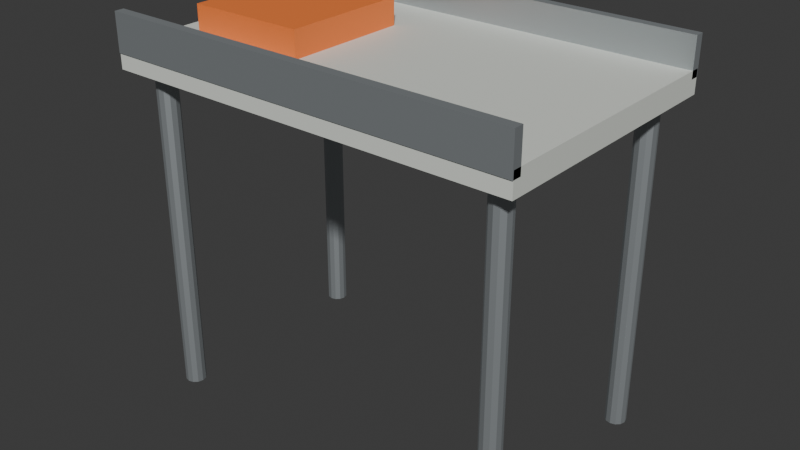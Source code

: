 # Source: bait_work_table.blend  (saved by Blender 5.2.45; exported with 4.5.12 LTS)
import bpy
from mathutils import Matrix  # noqa: F401  (used for matrix-valued properties, if any)

bpy.ops.wm.read_factory_settings(use_empty=True)
scene = bpy.context.scene
scene.name = 'Scene'

# ---- collections
col_collection = bpy.data.collections.new('Collection'); scene.collection.children.link(col_collection)

# ---- materials (node trees are filled in below, after node groups)
mat_fixed_stainless = bpy.data.materials.new('Fixed_Stainless')
mat_fixed_stainless.diffuse_color = (0.52, 0.56, 0.58, 1.0)
mat_warm_white_marine_enamel = bpy.data.materials.new('Warm white marine enamel')
mat_warm_white_marine_enamel.diffuse_color = (0.76, 0.79, 0.73, 1.0)
mat_fixed_floatorange = bpy.data.materials.new('Fixed_FloatOrange')
mat_fixed_floatorange.diffuse_color = (0.95, 0.22, 0.045, 1.0)

# ---- material node trees
mat_fixed_stainless.use_nodes = True; mat_fixed_stainless.node_tree.nodes.clear()
_N = mat_fixed_stainless.node_tree.nodes; _L = mat_fixed_stainless.node_tree.links
n0 = _N.new('ShaderNodeBsdfPrincipled'); n0.name = 'Principled BSDF'; n0.location = (-200, 100)
n0.inputs[0].default_value = (0.52, 0.56, 0.58, 1.0)
n0.inputs[1].default_value = 0.8
n0.inputs[2].default_value = 0.55
n0.inputs[10].default_value = 0.005
n1 = _N.new('ShaderNodeOutputMaterial'); n1.name = 'Material Output'; n1.location = (200, 100)
_L.new(n0.outputs[0], n1.inputs[0])
n1.is_active_output = True
mat_warm_white_marine_enamel.use_nodes = True; mat_warm_white_marine_enamel.node_tree.nodes.clear()
_N = mat_warm_white_marine_enamel.node_tree.nodes; _L = mat_warm_white_marine_enamel.node_tree.links
n0 = _N.new('ShaderNodeBsdfPrincipled'); n0.name = 'Principled BSDF'; n0.location = (-200, 100)
n0.inputs[0].default_value = (0.76, 0.79, 0.73, 1.0)
n0.inputs[2].default_value = 0.55
n0.inputs[10].default_value = 0.005
n1 = _N.new('ShaderNodeOutputMaterial'); n1.name = 'Material Output'; n1.location = (200, 100)
_L.new(n0.outputs[0], n1.inputs[0])
n1.is_active_output = True
mat_fixed_floatorange.use_nodes = True; mat_fixed_floatorange.node_tree.nodes.clear()
_N = mat_fixed_floatorange.node_tree.nodes; _L = mat_fixed_floatorange.node_tree.links
n0 = _N.new('ShaderNodeBsdfPrincipled'); n0.name = 'Principled BSDF'; n0.location = (-200, 100)
n0.inputs[0].default_value = (0.95, 0.22, 0.045, 1.0)
n0.inputs[2].default_value = 0.55
n0.inputs[10].default_value = 0.005
n1 = _N.new('ShaderNodeOutputMaterial'); n1.name = 'Material Output'; n1.location = (200, 100)
_L.new(n0.outputs[0], n1.inputs[0])
n1.is_active_output = True

# ---- world
world_world = bpy.data.worlds.new('World'); scene.world = world_world
world_world.use_nodes = True; world_world.node_tree.nodes.clear()
_N = world_world.node_tree.nodes; _L = world_world.node_tree.links
n0 = _N.new('ShaderNodeOutputWorld'); n0.name = 'World Output'; n0.location = (200, 100)
n1 = _N.new('ShaderNodeBackground'); n1.name = 'Background'; n1.location = (-200, 100)
n1.inputs[0].default_value = (0.05088, 0.05088, 0.05088, 1.0)
_L.new(n1.outputs[0], n0.inputs[0])
n0.is_active_output = True
world_world.color = (0.05088, 0.05088, 0.05088)
world_world.sun_shadow_jitter_overblur = 0.0

# ---- meshes
me_cylinder_013 = bpy.data.meshes.new('Cylinder.013')
me_cylinder_013.from_pydata([(4.077e-09, -0.027, -0.44), (4.077e-09, -0.027, 0.44), (-0.0135, -0.02338, -0.44), (-0.0135, -0.02338, 0.44), (-0.02338, -0.0135, -0.44), (-0.02338, -0.0135, 0.44), (-0.027, -4.077e-09, -0.44), (-0.027, -4.077e-09, 0.44), (-0.02338, 0.0135, -0.44), (-0.02338, 0.0135, 0.44), (-0.0135, 0.02338, -0.44), (-0.0135, 0.02338, 0.44), (-4.077e-09, 0.027, -0.44), (-4.077e-09, 0.027, 0.44), (0.0135, 0.02338, -0.44), (0.0135, 0.02338, 0.44), (0.02338, 0.0135, -0.44), (0.02338, 0.0135, 0.44), (0.027, 4.077e-09, -0.44), (0.027, 4.077e-09, 0.44), (0.02338, -0.0135, -0.44), (0.02338, -0.0135, 0.44), (0.0135, -0.02338, -0.44), (0.0135, -0.02338, 0.44)], [], [(0, 1, 3, 2), (2, 3, 5, 4), (4, 5, 7, 6), (6, 7, 9, 8), (8, 9, 11, 10), (10, 11, 13, 12), (12, 13, 15, 14), (14, 15, 17, 16), (16, 17, 19, 18), (18, 19, 21, 20), (3, 1, 23, 21, 19, 17, 15, 13, 11, 9, 7, 5), (20, 21, 23, 22), (22, 23, 1, 0), (0, 2, 4, 6, 8, 10, 12, 14, 16, 18, 20, 22)])
_uv = me_cylinder_013.uv_layers.new(name='UVMap')
_uv.uv.foreach_set('vector', [1.0, 0.5, 1.0, 1.0, 0.9167, 1.0, 0.9167, 0.5, 0.9167, 0.5, 0.9167, 1.0, 0.8333, 1.0, 0.8333, 0.5, 0.8333, 0.5, 0.8333, 1.0, 0.75, 1.0, 0.75, 0.5, 0.75, 0.5, 0.75, 1.0, 0.6667, 1.0, 0.6667, 0.5, 0.6667, 0.5, 0.6667, 1.0, 0.5833, 1.0, 0.5833, 0.5, 0.5833, 0.5, 0.5833, 1.0, 0.5, 1.0, 0.5, 0.5, 0.5, 0.5, 0.5, 1.0, 0.4167, 1.0, 0.4167, 0.5, 0.4167, 0.5, 0.4167, 1.0, 0.3333, 1.0, 0.3333, 0.5, 0.3333, 0.5, 0.3333, 1.0, 0.25, 1.0, 0.25, 0.5, 0.25, 0.5, 0.25, 1.0, 0.1667, 1.0, 0.1667, 0.5, 0.37, 0.4578, 0.25, 0.49, 0.13, 0.4578, 0.04215, 0.37, 0.01, 0.25, 0.04215, 0.13, 0.13, 0.04215, 0.25, 0.01, 0.37, 0.04215, 0.4578, 0.13, 0.49, 0.25, 0.4578, 0.37, 0.1667, 0.5, 0.1667, 1.0, 0.08333, 1.0, 0.08333, 0.5, 0.08333, 0.5, 0.08333, 1.0, 7.451e-08, 1.0, 7.451e-08, 0.5, 0.75, 0.49, 0.87, 0.4578, 0.9578, 0.37, 0.99, 0.25, 0.9578, 0.13, 0.87, 0.04215, 0.75, 0.01, 0.63, 0.04215, 0.5422, 0.13, 0.51, 0.25, 0.5422, 0.37, 0.63, 0.4578])
me_cylinder_013.materials.append(mat_fixed_stainless)
me_cylinder_013.update()
me_cylinder_014 = bpy.data.meshes.new('Cylinder.014')
me_cylinder_014.from_pydata([(4.077e-09, -0.027, -0.44), (4.077e-09, -0.027, 0.44), (-0.0135, -0.02338, -0.44), (-0.0135, -0.02338, 0.44), (-0.02338, -0.0135, -0.44), (-0.02338, -0.0135, 0.44), (-0.027, -4.077e-09, -0.44), (-0.027, -4.077e-09, 0.44), (-0.02338, 0.0135, -0.44), (-0.02338, 0.0135, 0.44), (-0.0135, 0.02338, -0.44), (-0.0135, 0.02338, 0.44), (-4.077e-09, 0.027, -0.44), (-4.077e-09, 0.027, 0.44), (0.0135, 0.02338, -0.44), (0.0135, 0.02338, 0.44), (0.02338, 0.0135, -0.44), (0.02338, 0.0135, 0.44), (0.027, 4.077e-09, -0.44), (0.027, 4.077e-09, 0.44), (0.02338, -0.0135, -0.44), (0.02338, -0.0135, 0.44), (0.0135, -0.02338, -0.44), (0.0135, -0.02338, 0.44)], [], [(0, 1, 3, 2), (2, 3, 5, 4), (4, 5, 7, 6), (6, 7, 9, 8), (8, 9, 11, 10), (10, 11, 13, 12), (12, 13, 15, 14), (14, 15, 17, 16), (16, 17, 19, 18), (18, 19, 21, 20), (3, 1, 23, 21, 19, 17, 15, 13, 11, 9, 7, 5), (20, 21, 23, 22), (22, 23, 1, 0), (0, 2, 4, 6, 8, 10, 12, 14, 16, 18, 20, 22)])
_uv = me_cylinder_014.uv_layers.new(name='UVMap')
_uv.uv.foreach_set('vector', [1.0, 0.5, 1.0, 1.0, 0.9167, 1.0, 0.9167, 0.5, 0.9167, 0.5, 0.9167, 1.0, 0.8333, 1.0, 0.8333, 0.5, 0.8333, 0.5, 0.8333, 1.0, 0.75, 1.0, 0.75, 0.5, 0.75, 0.5, 0.75, 1.0, 0.6667, 1.0, 0.6667, 0.5, 0.6667, 0.5, 0.6667, 1.0, 0.5833, 1.0, 0.5833, 0.5, 0.5833, 0.5, 0.5833, 1.0, 0.5, 1.0, 0.5, 0.5, 0.5, 0.5, 0.5, 1.0, 0.4167, 1.0, 0.4167, 0.5, 0.4167, 0.5, 0.4167, 1.0, 0.3333, 1.0, 0.3333, 0.5, 0.3333, 0.5, 0.3333, 1.0, 0.25, 1.0, 0.25, 0.5, 0.25, 0.5, 0.25, 1.0, 0.1667, 1.0, 0.1667, 0.5, 0.37, 0.4578, 0.25, 0.49, 0.13, 0.4578, 0.04215, 0.37, 0.01, 0.25, 0.04215, 0.13, 0.13, 0.04215, 0.25, 0.01, 0.37, 0.04215, 0.4578, 0.13, 0.49, 0.25, 0.4578, 0.37, 0.1667, 0.5, 0.1667, 1.0, 0.08333, 1.0, 0.08333, 0.5, 0.08333, 0.5, 0.08333, 1.0, 7.451e-08, 1.0, 7.451e-08, 0.5, 0.75, 0.49, 0.87, 0.4578, 0.9578, 0.37, 0.99, 0.25, 0.9578, 0.13, 0.87, 0.04215, 0.75, 0.01, 0.63, 0.04215, 0.5422, 0.13, 0.51, 0.25, 0.5422, 0.37, 0.63, 0.4578])
me_cylinder_014.materials.append(mat_fixed_stainless)
me_cylinder_014.update()
me_cylinder_015 = bpy.data.meshes.new('Cylinder.015')
me_cylinder_015.from_pydata([(4.077e-09, -0.027, -0.44), (4.077e-09, -0.027, 0.44), (-0.0135, -0.02338, -0.44), (-0.0135, -0.02338, 0.44), (-0.02338, -0.0135, -0.44), (-0.02338, -0.0135, 0.44), (-0.027, -4.077e-09, -0.44), (-0.027, -4.077e-09, 0.44), (-0.02338, 0.0135, -0.44), (-0.02338, 0.0135, 0.44), (-0.0135, 0.02338, -0.44), (-0.0135, 0.02338, 0.44), (-4.077e-09, 0.027, -0.44), (-4.077e-09, 0.027, 0.44), (0.0135, 0.02338, -0.44), (0.0135, 0.02338, 0.44), (0.02338, 0.0135, -0.44), (0.02338, 0.0135, 0.44), (0.027, 4.077e-09, -0.44), (0.027, 4.077e-09, 0.44), (0.02338, -0.0135, -0.44), (0.02338, -0.0135, 0.44), (0.0135, -0.02338, -0.44), (0.0135, -0.02338, 0.44)], [], [(0, 1, 3, 2), (2, 3, 5, 4), (4, 5, 7, 6), (6, 7, 9, 8), (8, 9, 11, 10), (10, 11, 13, 12), (12, 13, 15, 14), (14, 15, 17, 16), (16, 17, 19, 18), (18, 19, 21, 20), (3, 1, 23, 21, 19, 17, 15, 13, 11, 9, 7, 5), (20, 21, 23, 22), (22, 23, 1, 0), (0, 2, 4, 6, 8, 10, 12, 14, 16, 18, 20, 22)])
_uv = me_cylinder_015.uv_layers.new(name='UVMap')
_uv.uv.foreach_set('vector', [1.0, 0.5, 1.0, 1.0, 0.9167, 1.0, 0.9167, 0.5, 0.9167, 0.5, 0.9167, 1.0, 0.8333, 1.0, 0.8333, 0.5, 0.8333, 0.5, 0.8333, 1.0, 0.75, 1.0, 0.75, 0.5, 0.75, 0.5, 0.75, 1.0, 0.6667, 1.0, 0.6667, 0.5, 0.6667, 0.5, 0.6667, 1.0, 0.5833, 1.0, 0.5833, 0.5, 0.5833, 0.5, 0.5833, 1.0, 0.5, 1.0, 0.5, 0.5, 0.5, 0.5, 0.5, 1.0, 0.4167, 1.0, 0.4167, 0.5, 0.4167, 0.5, 0.4167, 1.0, 0.3333, 1.0, 0.3333, 0.5, 0.3333, 0.5, 0.3333, 1.0, 0.25, 1.0, 0.25, 0.5, 0.25, 0.5, 0.25, 1.0, 0.1667, 1.0, 0.1667, 0.5, 0.37, 0.4578, 0.25, 0.49, 0.13, 0.4578, 0.04215, 0.37, 0.01, 0.25, 0.04215, 0.13, 0.13, 0.04215, 0.25, 0.01, 0.37, 0.04215, 0.4578, 0.13, 0.49, 0.25, 0.4578, 0.37, 0.1667, 0.5, 0.1667, 1.0, 0.08333, 1.0, 0.08333, 0.5, 0.08333, 0.5, 0.08333, 1.0, 7.451e-08, 1.0, 7.451e-08, 0.5, 0.75, 0.49, 0.87, 0.4578, 0.9578, 0.37, 0.99, 0.25, 0.9578, 0.13, 0.87, 0.04215, 0.75, 0.01, 0.63, 0.04215, 0.5422, 0.13, 0.51, 0.25, 0.5422, 0.37, 0.63, 0.4578])
me_cylinder_015.materials.append(mat_fixed_stainless)
me_cylinder_015.update()
me_cylinder_016 = bpy.data.meshes.new('Cylinder.016')
me_cylinder_016.from_pydata([(4.077e-09, -0.027, -0.44), (4.077e-09, -0.027, 0.44), (-0.0135, -0.02338, -0.44), (-0.0135, -0.02338, 0.44), (-0.02338, -0.0135, -0.44), (-0.02338, -0.0135, 0.44), (-0.027, -4.077e-09, -0.44), (-0.027, -4.077e-09, 0.44), (-0.02338, 0.0135, -0.44), (-0.02338, 0.0135, 0.44), (-0.0135, 0.02338, -0.44), (-0.0135, 0.02338, 0.44), (-4.077e-09, 0.027, -0.44), (-4.077e-09, 0.027, 0.44), (0.0135, 0.02338, -0.44), (0.0135, 0.02338, 0.44), (0.02338, 0.0135, -0.44), (0.02338, 0.0135, 0.44), (0.027, 4.077e-09, -0.44), (0.027, 4.077e-09, 0.44), (0.02338, -0.0135, -0.44), (0.02338, -0.0135, 0.44), (0.0135, -0.02338, -0.44), (0.0135, -0.02338, 0.44)], [], [(0, 1, 3, 2), (2, 3, 5, 4), (4, 5, 7, 6), (6, 7, 9, 8), (8, 9, 11, 10), (10, 11, 13, 12), (12, 13, 15, 14), (14, 15, 17, 16), (16, 17, 19, 18), (18, 19, 21, 20), (3, 1, 23, 21, 19, 17, 15, 13, 11, 9, 7, 5), (20, 21, 23, 22), (22, 23, 1, 0), (0, 2, 4, 6, 8, 10, 12, 14, 16, 18, 20, 22)])
_uv = me_cylinder_016.uv_layers.new(name='UVMap')
_uv.uv.foreach_set('vector', [1.0, 0.5, 1.0, 1.0, 0.9167, 1.0, 0.9167, 0.5, 0.9167, 0.5, 0.9167, 1.0, 0.8333, 1.0, 0.8333, 0.5, 0.8333, 0.5, 0.8333, 1.0, 0.75, 1.0, 0.75, 0.5, 0.75, 0.5, 0.75, 1.0, 0.6667, 1.0, 0.6667, 0.5, 0.6667, 0.5, 0.6667, 1.0, 0.5833, 1.0, 0.5833, 0.5, 0.5833, 0.5, 0.5833, 1.0, 0.5, 1.0, 0.5, 0.5, 0.5, 0.5, 0.5, 1.0, 0.4167, 1.0, 0.4167, 0.5, 0.4167, 0.5, 0.4167, 1.0, 0.3333, 1.0, 0.3333, 0.5, 0.3333, 0.5, 0.3333, 1.0, 0.25, 1.0, 0.25, 0.5, 0.25, 0.5, 0.25, 1.0, 0.1667, 1.0, 0.1667, 0.5, 0.37, 0.4578, 0.25, 0.49, 0.13, 0.4578, 0.04215, 0.37, 0.01, 0.25, 0.04215, 0.13, 0.13, 0.04215, 0.25, 0.01, 0.37, 0.04215, 0.4578, 0.13, 0.49, 0.25, 0.4578, 0.37, 0.1667, 0.5, 0.1667, 1.0, 0.08333, 1.0, 0.08333, 0.5, 0.08333, 0.5, 0.08333, 1.0, 7.451e-08, 1.0, 7.451e-08, 0.5, 0.75, 0.49, 0.87, 0.4578, 0.9578, 0.37, 0.99, 0.25, 0.9578, 0.13, 0.87, 0.04215, 0.75, 0.01, 0.63, 0.04215, 0.5422, 0.13, 0.51, 0.25, 0.5422, 0.37, 0.63, 0.4578])
me_cylinder_016.materials.append(mat_fixed_stainless)
me_cylinder_016.update()
me_cube_002 = bpy.data.meshes.new('Cube.002')
me_cube_002.from_pydata([(-0.55, -0.35, -0.03), (-0.55, -0.35, 0.03), (-0.55, 0.35, -0.03), (-0.55, 0.35, 0.03), (0.55, -0.35, -0.03), (0.55, -0.35, 0.03), (0.55, 0.35, -0.03), (0.55, 0.35, 0.03)], [], [(0, 1, 3, 2), (2, 3, 7, 6), (6, 7, 5, 4), (4, 5, 1, 0), (2, 6, 4, 0), (7, 3, 1, 5)])
_uv = me_cube_002.uv_layers.new(name='UVMap')
_uv.uv.foreach_set('vector', [0.375, 0.0, 0.625, 0.0, 0.625, 0.25, 0.375, 0.25, 0.375, 0.25, 0.625, 0.25, 0.625, 0.5, 0.375, 0.5, 0.375, 0.5, 0.625, 0.5, 0.625, 0.75, 0.375, 0.75, 0.375, 0.75, 0.625, 0.75, 0.625, 1.0, 0.375, 1.0, 0.125, 0.5, 0.375, 0.5, 0.375, 0.75, 0.125, 0.75, 0.625, 0.5, 0.875, 0.5, 0.875, 0.75, 0.625, 0.75])
me_cube_002.materials.append(mat_warm_white_marine_enamel)
me_cube_002.update()
me_cube_003 = bpy.data.meshes.new('Cube.003')
me_cube_003.from_pydata([(-0.55, -0.0125, -0.05), (-0.55, -0.0125, 0.05), (-0.55, 0.0125, -0.05), (-0.55, 0.0125, 0.05), (0.55, -0.0125, -0.05), (0.55, -0.0125, 0.05), (0.55, 0.0125, -0.05), (0.55, 0.0125, 0.05)], [], [(0, 1, 3, 2), (2, 3, 7, 6), (6, 7, 5, 4), (4, 5, 1, 0), (2, 6, 4, 0), (7, 3, 1, 5)])
_uv = me_cube_003.uv_layers.new(name='UVMap')
_uv.uv.foreach_set('vector', [0.375, 0.0, 0.625, 0.0, 0.625, 0.25, 0.375, 0.25, 0.375, 0.25, 0.625, 0.25, 0.625, 0.5, 0.375, 0.5, 0.375, 0.5, 0.625, 0.5, 0.625, 0.75, 0.375, 0.75, 0.375, 0.75, 0.625, 0.75, 0.625, 1.0, 0.375, 1.0, 0.125, 0.5, 0.375, 0.5, 0.375, 0.75, 0.125, 0.75, 0.625, 0.5, 0.875, 0.5, 0.875, 0.75, 0.625, 0.75])
me_cube_003.materials.append(mat_fixed_stainless)
me_cube_003.update()
me_cube_004 = bpy.data.meshes.new('Cube.004')
me_cube_004.from_pydata([(-0.55, -0.0125, -0.05), (-0.55, -0.0125, 0.05), (-0.55, 0.0125, -0.05), (-0.55, 0.0125, 0.05), (0.55, -0.0125, -0.05), (0.55, -0.0125, 0.05), (0.55, 0.0125, -0.05), (0.55, 0.0125, 0.05)], [], [(0, 1, 3, 2), (2, 3, 7, 6), (6, 7, 5, 4), (4, 5, 1, 0), (2, 6, 4, 0), (7, 3, 1, 5)])
_uv = me_cube_004.uv_layers.new(name='UVMap')
_uv.uv.foreach_set('vector', [0.375, 0.0, 0.625, 0.0, 0.625, 0.25, 0.375, 0.25, 0.375, 0.25, 0.625, 0.25, 0.625, 0.5, 0.375, 0.5, 0.375, 0.5, 0.625, 0.5, 0.625, 0.75, 0.375, 0.75, 0.375, 0.75, 0.625, 0.75, 0.625, 1.0, 0.375, 1.0, 0.125, 0.5, 0.375, 0.5, 0.375, 0.75, 0.125, 0.75, 0.625, 0.5, 0.875, 0.5, 0.875, 0.75, 0.625, 0.75])
me_cube_004.materials.append(mat_fixed_stainless)
me_cube_004.update()
me_cube_005 = bpy.data.meshes.new('Cube.005')
me_cube_005.from_pydata([(-0.16, -0.17, -0.04), (-0.16, -0.17, 0.04), (-0.16, 0.17, -0.04), (-0.16, 0.17, 0.04), (0.16, -0.17, -0.04), (0.16, -0.17, 0.04), (0.16, 0.17, -0.04), (0.16, 0.17, 0.04)], [], [(0, 1, 3, 2), (2, 3, 7, 6), (6, 7, 5, 4), (4, 5, 1, 0), (2, 6, 4, 0), (7, 3, 1, 5)])
_uv = me_cube_005.uv_layers.new(name='UVMap')
_uv.uv.foreach_set('vector', [0.375, 0.0, 0.625, 0.0, 0.625, 0.25, 0.375, 0.25, 0.375, 0.25, 0.625, 0.25, 0.625, 0.5, 0.375, 0.5, 0.375, 0.5, 0.625, 0.5, 0.625, 0.75, 0.375, 0.75, 0.375, 0.75, 0.625, 0.75, 0.625, 1.0, 0.375, 1.0, 0.125, 0.5, 0.375, 0.5, 0.375, 0.75, 0.125, 0.75, 0.625, 0.5, 0.875, 0.5, 0.875, 0.75, 0.625, 0.75])
me_cube_005.materials.append(mat_fixed_floatorange)
me_cube_005.update()

# ---- objects
ob_table_leg = bpy.data.objects.new('Table leg', me_cylinder_013)
ob_table_leg_001 = bpy.data.objects.new('Table leg.001', me_cylinder_014)
ob_table_leg_002 = bpy.data.objects.new('Table leg.002', me_cylinder_015)
ob_table_leg_003 = bpy.data.objects.new('Table leg.003', me_cylinder_016)
ob_cleaning_board = bpy.data.objects.new('Cleaning board', me_cube_002)
ob_raised_lip = bpy.data.objects.new('Raised lip', me_cube_003)
ob_raised_lip_001 = bpy.data.objects.new('Raised lip.001', me_cube_004)
ob_bait_tray = bpy.data.objects.new('Bait tray', me_cube_005)

# ---- transforms, parenting, visibility, modifiers, constraints
ob_table_leg.location = (-0.48, -0.28, 0.44)
ob_table_leg_001.location = (-0.48, 0.28, 0.44)
ob_table_leg_002.location = (0.48, -0.28, 0.44)
ob_table_leg_003.location = (0.48, 0.28, 0.44)
ob_cleaning_board.location = (0.0, 0.0, 0.9)
ob_raised_lip.location = (0.0, -0.34, 0.96)
ob_raised_lip_001.location = (0.0, 0.34, 0.96)
ob_bait_tray.location = (-0.32, 0.0, 0.96)

# ---- collection membership
col_collection.objects.link(ob_table_leg)
col_collection.objects.link(ob_table_leg_001)
col_collection.objects.link(ob_table_leg_002)
col_collection.objects.link(ob_table_leg_003)
col_collection.objects.link(ob_cleaning_board)
col_collection.objects.link(ob_raised_lip)
col_collection.objects.link(ob_raised_lip_001)
col_collection.objects.link(ob_bait_tray)

# ---- scene / render settings (as saved in the file)
scene.frame_start = 1; scene.frame_end = 250; scene.frame_set(1)
scene.render.engine = 'BLENDER_EEVEE_NEXT'
scene.render.bake_bias = 0.0
scene.render.bake_samples = 0
scene.render.compositor_device = 'GPU'
scene.eevee.use_volume_custom_range = False
scene.eevee.fast_gi_thickness_near = 0.1
scene.eevee.fast_gi_thickness_far = 0.0
scene.eevee.ray_tracing_options.screen_trace_thickness = 0.1
bpy.context.view_layer.update()

# ---- added for rendering (the .blend has no active camera and no usable light): camera, sun
cam_auto = bpy.data.cameras.new('AutoCamera')
cam_auto.lens = 50.0
cam_auto.sensor_width = 36.0
cam_auto.clip_end = 1000.0
ob_auto_camera = bpy.data.objects.new('AutoCamera', cam_auto)
scene.collection.objects.link(ob_auto_camera)
ob_auto_camera.location = (1.52792, -1.8335, 1.72733)
ob_auto_camera.rotation_euler = (1.09748, -7.21219e-08, 0.694738)
scene.camera = ob_auto_camera
light_auto_sun = bpy.data.lights.new('AutoSun', 'SUN')
light_auto_sun.energy = 3.0
light_auto_sun.angle = 0.0523599
ob_auto_sun = bpy.data.objects.new('AutoSun', light_auto_sun)
scene.collection.objects.link(ob_auto_sun)
ob_auto_sun.rotation_euler = (0.872665, 0.174533, 0.523599)
bpy.context.view_layer.update()
